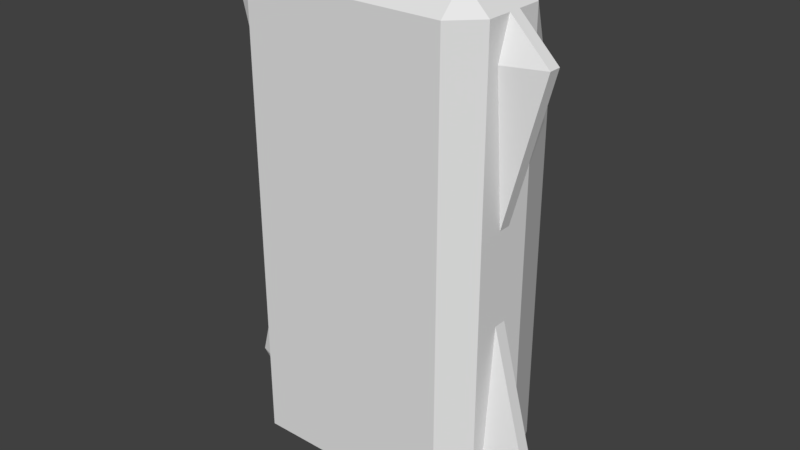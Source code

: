 # Source: Vehicle.blend  (saved by Blender 2.79.0; exported with 4.5.12 LTS)
import bpy
from mathutils import Matrix  # noqa: F401  (used for matrix-valued properties, if any)

bpy.ops.wm.read_factory_settings(use_empty=True)
scene = bpy.context.scene
scene.name = 'Scene'

# ---- collections
col_collection_1 = bpy.data.collections.new('Collection 1'); scene.collection.children.link(col_collection_1)

# ---- materials (node trees are filled in below, after node groups)
mat_material = bpy.data.materials.new('Material')
mat_material.alpha_threshold = 0.0
mat_material.use_transparent_shadow = False
mat_material.roughness = 0.5
mat_material.line_color = (0.0, 0.0, 0.0, 1.0)

# ---- material node trees

# ---- world
world_world = bpy.data.worlds.new('World'); scene.world = world_world
world_world.color = (0.05088, 0.05088, 0.05088)
world_world.use_sun_shadow = False
world_world.sun_shadow_jitter_overblur = 0.0
world_world.cycles.sampling_method = 'MANUAL'

# ---- meshes
me_cube = bpy.data.meshes.new('Cube')
me_cube.from_pydata([(1.0, -0.4, -1.8), (0.8, -0.6, -1.8), (0.8, -0.4, -2.0), (1.0, -0.4, 1.8), (0.8, -0.4, 2.0), (0.8, -0.6, 1.8), (-0.8, -0.4, 2.0), (-1.0, -0.4, 1.8), (-0.8, -0.6, 1.8), (-0.8, -0.4, -2.0), (-0.8, -0.6, -1.8), (-1.0, -0.4, -1.8), (0.8, 0.1, -2.0), (0.8, 0.6, -1.8), (1.0, 0.1, -1.8), (0.8, 0.1, 2.0), (1.0, 0.1, 1.8), (0.8, 0.6, 1.0), (-1.0, 0.1, 1.8), (-0.8, 0.1, 2.0), (-0.8, 0.6, 1.0), (-1.0, 0.1, -1.8), (-0.8, 0.6, -1.8), (-0.8, 0.1, -2.0), (1.0, -9.358e-08, -1.8), (1.0, -0.1, -1.8), (1.0, -0.2, -1.8), (1.0, -0.3, -1.8), (1.0, -0.3, 1.8), (1.0, -0.2, 1.8), (1.0, -0.1, 1.8), (1.0, 7.868e-08, 1.8), (1.0, -0.3, -1.5), (1.0, -0.3, -0.36), (1.0, -0.3, 0.36), (1.0, -0.3, 1.5), (1.3, -0.2, -1.5), (1.0, -0.2, -0.36), (1.0, -0.2, 0.36), (1.3, -0.2, 1.5), (1.3, -0.1, -1.5), (1.0, -0.1, -0.36), (1.0, -0.1, 0.36), (1.3, -0.1, 1.5), (1.0, -7.749e-08, -1.5), (1.0, -2.468e-08, -0.36), (1.0, 9.776e-09, 0.36), (1.0, 6.259e-08, 1.5), (-1.0, 6.378e-08, 1.8), (-1.0, -0.1, 1.8), (-1.0, -0.2, 1.8), (-1.0, -0.3, 1.8), (-1.0, -0.3, -1.8), (-1.0, -0.2, -1.8), (-1.0, -0.1, -1.8), (-1.0, -7.868e-08, -1.8), (-1.0, -0.3, 1.5), (-1.0, -0.3, 0.36), (-1.0, -0.3, -0.36), (-1.0, -0.3, -1.5), (-1.3, -0.2, 1.5), (-1.0, -0.2, 0.36), (-1.0, -0.2, -0.36), (-1.3, -0.2, -1.5), (-1.3, -0.1, 1.5), (-1.0, -0.1, 0.36), (-1.0, -0.1, -0.36), (-1.3, -0.1, -1.5), (-1.0, 5.365e-08, 1.5), (-1.0, 6.795e-09, 0.36), (-1.0, -2.17e-08, -0.36), (-1.0, -6.855e-08, -1.5)], [], [(12, 2, 9, 23), (1, 5, 8, 10), (13, 22, 20, 17), (4, 15, 19, 6), (0, 1, 2), (3, 4, 5), (6, 7, 8), (9, 10, 11), (12, 13, 14), (15, 16, 17), (18, 19, 20), (21, 22, 23), (0, 3, 5, 1), (1, 10, 9, 2), (2, 12, 14, 24, 25, 26, 27, 0), (4, 6, 8, 5), (3, 28, 29, 30, 31, 16, 15, 4), (7, 11, 10, 8), (6, 19, 18, 48, 49, 50, 51, 7), (11, 52, 53, 54, 55, 21, 23, 9), (13, 17, 16, 14), (12, 23, 22, 13), (17, 20, 19, 15), (20, 22, 21, 18), (29, 35, 39), (39, 43, 30, 29), (31, 30, 47), (33, 37, 41, 45, 46, 42, 38, 34), (40, 25, 44), (40, 44, 41), (39, 35, 38), (26, 25, 40, 36), (36, 40, 41, 37), (38, 42, 43, 39), (25, 24, 44), (45, 41, 44), (47, 43, 42), (42, 46, 47), (3, 0, 27, 32, 33, 34, 35, 28), (66, 71, 67), (53, 59, 63), (63, 67, 54, 53), (52, 59, 53), (57, 61, 65, 69, 70, 66, 62, 58), (60, 56, 50), (71, 66, 70), (55, 54, 71), (64, 49, 68), (64, 68, 65), (61, 56, 60), (62, 63, 59), (50, 49, 64, 60), (60, 64, 65, 61), (51, 50, 56), (62, 66, 67, 63), (49, 48, 68), (65, 68, 69), (57, 56, 61), (58, 62, 59), (67, 71, 54), (31, 47, 46, 45, 44, 24, 14, 16), (43, 47, 30), (28, 35, 29), (34, 38, 35), (33, 32, 37), (37, 32, 36), (27, 26, 32), (36, 32, 26), (11, 7, 51, 56, 57, 58, 59, 52), (55, 71, 70, 69, 68, 48, 18, 21)])
me_cube.materials.append(mat_material)
me_cube.use_remesh_preserve_volume = False
me_cube.use_remesh_preserve_attributes = False
me_cube.use_mirror_vertex_groups = False
me_cube.update()

# ---- objects
ob_vehicle = bpy.data.objects.new('Vehicle', me_cube)

# ---- transforms, parenting, visibility, modifiers, constraints
ob_vehicle.location = (0.0, 0.0, 0.0)
ob_vehicle.lock_rotations_4d = False
ob_vehicle.empty_display_type = 'ARROWS'
ob_vehicle.lineart.crease_threshold = 0.0

# ---- collection membership
col_collection_1.objects.link(ob_vehicle)

# ---- scene / render settings (as saved in the file)
scene.frame_start = 1; scene.frame_end = 250; scene.frame_set(1)
scene.render.engine = 'BLENDER_EEVEE_NEXT'
scene.render.resolution_percentage = 50
scene.render.dither_intensity = 0.0
scene.cycles.use_denoising = False
scene.cycles.samples = 128
scene.cycles.sampling_pattern = 'TABULATED_SOBOL'
scene.cycles.use_adaptive_sampling = False
scene.cycles.use_light_tree = False
scene.cycles.blur_glossy = 0.0
scene.cycles.sample_clamp_indirect = 0.0
scene.view_settings.view_transform = 'Standard'
bpy.context.view_layer.update()

# ---- added for rendering (the .blend has no active camera and no usable light): camera, sun
cam_auto = bpy.data.cameras.new('AutoCamera')
cam_auto.lens = 50.0
cam_auto.sensor_width = 36.0
cam_auto.clip_end = 1000.0
ob_auto_camera = bpy.data.objects.new('AutoCamera', cam_auto)
scene.collection.objects.link(ob_auto_camera)
ob_auto_camera.location = (4.5515, -5.46181, 3.6412)
ob_auto_camera.rotation_euler = (1.09748, -7.21219e-08, 0.694738)
scene.camera = ob_auto_camera
light_auto_sun = bpy.data.lights.new('AutoSun', 'SUN')
light_auto_sun.energy = 3.0
light_auto_sun.angle = 0.0523599
ob_auto_sun = bpy.data.objects.new('AutoSun', light_auto_sun)
scene.collection.objects.link(ob_auto_sun)
ob_auto_sun.rotation_euler = (0.872665, 0.174533, 0.523599)
bpy.context.view_layer.update()

